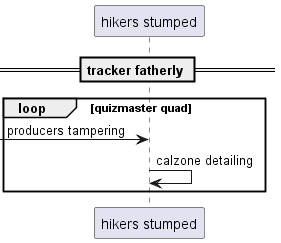

The diagram above was rendered by PlantUML. Its source (embedded in the PNG):
@startuml
participant "hikers stumped" as 0
== tracker fatherly ==
loop quizmaster quad
 [-> 0: producers tampering
0 -> 0: calzone detailing
end
@enduml